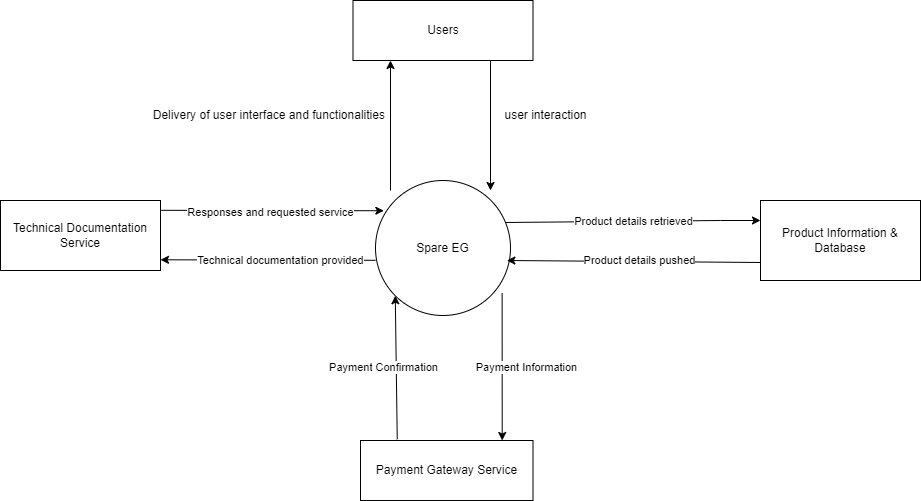

The diagram above was exported from draw.io. Its source (the exported page's mxGraphModel, read from the mxfile embedded in the PNG):
<mxGraphModel dx="1290" dy="522" grid="1" gridSize="10" guides="1" tooltips="1" connect="1" arrows="1" fold="1" page="1" pageScale="1" pageWidth="850" pageHeight="1100" math="0" shadow="0">
  <root>
    <mxCell id="0" />
    <mxCell id="1" parent="0" />
    <mxCell id="wvM8QTy4C0sOxL3V0f05-1" value="Spare EG" style="ellipse;whiteSpace=wrap;html=1;aspect=fixed;" parent="1" vertex="1">
      <mxGeometry x="385" y="220" width="135" height="135" as="geometry" />
    </mxCell>
    <mxCell id="wvM8QTy4C0sOxL3V0f05-6" value="" style="endArrow=classic;html=1;rounded=0;entryX=0;entryY=1;entryDx=0;entryDy=0;" parent="1" edge="1">
      <mxGeometry relative="1" as="geometry">
        <mxPoint x="400" y="230" as="sourcePoint" />
        <mxPoint x="400" y="100" as="targetPoint" />
      </mxGeometry>
    </mxCell>
    <mxCell id="wvM8QTy4C0sOxL3V0f05-11" value="Users" style="rounded=0;whiteSpace=wrap;html=1;" parent="1" vertex="1">
      <mxGeometry x="362.5" y="40" width="180" height="60" as="geometry" />
    </mxCell>
    <mxCell id="wvM8QTy4C0sOxL3V0f05-13" value="" style="endArrow=classic;html=1;rounded=0;entryX=0;entryY=0.25;entryDx=0;entryDy=0;exitX=0.967;exitY=0.311;exitDx=0;exitDy=0;exitPerimeter=0;" parent="1" source="wvM8QTy4C0sOxL3V0f05-1" target="wvM8QTy4C0sOxL3V0f05-20" edge="1">
      <mxGeometry relative="1" as="geometry">
        <mxPoint x="522.835" y="265.89" as="sourcePoint" />
        <mxPoint x="770" y="250" as="targetPoint" />
        <Array as="points">
          <mxPoint x="730" y="260" />
        </Array>
      </mxGeometry>
    </mxCell>
    <mxCell id="wvM8QTy4C0sOxL3V0f05-14" value="Product details retrieved" style="edgeLabel;resizable=0;html=1;align=center;verticalAlign=middle;" parent="wvM8QTy4C0sOxL3V0f05-13" connectable="0" vertex="1">
      <mxGeometry relative="1" as="geometry" />
    </mxCell>
    <mxCell id="wvM8QTy4C0sOxL3V0f05-17" value="" style="endArrow=classic;html=1;rounded=0;exitX=0;exitY=1;exitDx=0;exitDy=0;entryX=0.973;entryY=0.726;entryDx=0;entryDy=0;entryPerimeter=0;" parent="1" edge="1">
      <mxGeometry relative="1" as="geometry">
        <mxPoint x="770" y="301.99" as="sourcePoint" />
        <mxPoint x="516.355" y="300" as="targetPoint" />
        <Array as="points" />
      </mxGeometry>
    </mxCell>
    <mxCell id="wvM8QTy4C0sOxL3V0f05-18" value="Product details pushed" style="edgeLabel;resizable=0;html=1;align=center;verticalAlign=middle;" parent="wvM8QTy4C0sOxL3V0f05-17" connectable="0" vertex="1">
      <mxGeometry relative="1" as="geometry">
        <mxPoint x="5" y="-1" as="offset" />
      </mxGeometry>
    </mxCell>
    <mxCell id="wvM8QTy4C0sOxL3V0f05-20" value="Product Information &amp;amp; Database" style="rounded=0;whiteSpace=wrap;html=1;" parent="1" vertex="1">
      <mxGeometry x="770" y="240" width="160" height="80" as="geometry" />
    </mxCell>
    <mxCell id="wvM8QTy4C0sOxL3V0f05-21" value="Payment Gateway Service" style="rounded=0;whiteSpace=wrap;html=1;" parent="1" vertex="1">
      <mxGeometry x="370" y="480" width="172.5" height="60" as="geometry" />
    </mxCell>
    <mxCell id="wvM8QTy4C0sOxL3V0f05-22" value="Technical Documentation Service" style="rounded=0;whiteSpace=wrap;html=1;" parent="1" vertex="1">
      <mxGeometry x="10" y="240" width="160" height="70" as="geometry" />
    </mxCell>
    <mxCell id="wvM8QTy4C0sOxL3V0f05-23" value="" style="endArrow=classic;html=1;rounded=0;entryX=0.062;entryY=0.224;entryDx=0;entryDy=0;entryPerimeter=0;exitX=1.005;exitY=0.14;exitDx=0;exitDy=0;exitPerimeter=0;" parent="1" source="wvM8QTy4C0sOxL3V0f05-22" target="wvM8QTy4C0sOxL3V0f05-1" edge="1">
      <mxGeometry relative="1" as="geometry">
        <mxPoint x="170" y="250" as="sourcePoint" />
        <mxPoint x="387.1600000000001" y="254.20500000000004" as="targetPoint" />
      </mxGeometry>
    </mxCell>
    <mxCell id="wvM8QTy4C0sOxL3V0f05-24" value="Responses and requested service" style="edgeLabel;resizable=0;html=1;align=center;verticalAlign=middle;" parent="wvM8QTy4C0sOxL3V0f05-23" connectable="0" vertex="1">
      <mxGeometry relative="1" as="geometry">
        <mxPoint x="-2" y="1" as="offset" />
      </mxGeometry>
    </mxCell>
    <mxCell id="wvM8QTy4C0sOxL3V0f05-25" value="" style="endArrow=classic;html=1;rounded=0;entryX=0;entryY=1;entryDx=0;entryDy=0;exitX=0.213;exitY=-0.02;exitDx=0;exitDy=0;exitPerimeter=0;" parent="1" source="wvM8QTy4C0sOxL3V0f05-21" target="wvM8QTy4C0sOxL3V0f05-1" edge="1">
      <mxGeometry relative="1" as="geometry">
        <mxPoint x="410" y="470" as="sourcePoint" />
        <mxPoint x="410" y="360" as="targetPoint" />
      </mxGeometry>
    </mxCell>
    <mxCell id="wvM8QTy4C0sOxL3V0f05-26" value="Payment Confirmation" style="edgeLabel;resizable=0;html=1;align=center;verticalAlign=middle;" parent="wvM8QTy4C0sOxL3V0f05-25" connectable="0" vertex="1">
      <mxGeometry relative="1" as="geometry">
        <mxPoint x="-13" as="offset" />
      </mxGeometry>
    </mxCell>
    <mxCell id="wvM8QTy4C0sOxL3V0f05-27" value="" style="endArrow=classic;html=1;rounded=0;entryX=0.695;entryY=-0.073;entryDx=0;entryDy=0;exitX=0.938;exitY=0.833;exitDx=0;exitDy=0;exitPerimeter=0;entryPerimeter=0;" parent="1" source="wvM8QTy4C0sOxL3V0f05-1" edge="1">
      <mxGeometry relative="1" as="geometry">
        <mxPoint x="510.005" y="351.145" as="sourcePoint" />
        <mxPoint x="511.71375" y="480" as="targetPoint" />
      </mxGeometry>
    </mxCell>
    <mxCell id="wvM8QTy4C0sOxL3V0f05-28" value="Payment Information" style="edgeLabel;resizable=0;html=1;align=center;verticalAlign=middle;" parent="wvM8QTy4C0sOxL3V0f05-27" connectable="0" vertex="1">
      <mxGeometry relative="1" as="geometry">
        <mxPoint x="24" as="offset" />
      </mxGeometry>
    </mxCell>
    <mxCell id="wvM8QTy4C0sOxL3V0f05-29" value="" style="endArrow=classic;html=1;rounded=0;entryX=0.985;entryY=0.847;entryDx=0;entryDy=0;exitX=-0.017;exitY=0.591;exitDx=0;exitDy=0;exitPerimeter=0;entryPerimeter=0;" parent="1" edge="1">
      <mxGeometry relative="1" as="geometry">
        <mxPoint x="385.1049999999999" y="299.7850000000001" as="sourcePoint" />
        <mxPoint x="169.99999999999991" y="299.28999999999996" as="targetPoint" />
        <Array as="points" />
      </mxGeometry>
    </mxCell>
    <mxCell id="wvM8QTy4C0sOxL3V0f05-30" value="Technical documentation provided" style="edgeLabel;resizable=0;html=1;align=center;verticalAlign=middle;" parent="wvM8QTy4C0sOxL3V0f05-29" connectable="0" vertex="1">
      <mxGeometry relative="1" as="geometry">
        <mxPoint x="12" as="offset" />
      </mxGeometry>
    </mxCell>
    <mxCell id="wXYaHXASImngwSdedwRZ-1" value="Delivery of user interface and functionalities&amp;nbsp;" style="text;html=1;align=center;verticalAlign=middle;resizable=0;points=[];autosize=1;strokeColor=none;fillColor=none;" parent="1" vertex="1">
      <mxGeometry x="150" y="140" width="260" height="30" as="geometry" />
    </mxCell>
    <mxCell id="wXYaHXASImngwSdedwRZ-3" value="" style="endArrow=classic;html=1;rounded=0;" parent="1" edge="1">
      <mxGeometry relative="1" as="geometry">
        <mxPoint x="500" y="100" as="sourcePoint" />
        <mxPoint x="500" y="230" as="targetPoint" />
      </mxGeometry>
    </mxCell>
    <mxCell id="wXYaHXASImngwSdedwRZ-4" value="user interaction" style="text;html=1;align=center;verticalAlign=middle;resizable=0;points=[];autosize=1;strokeColor=none;fillColor=none;" parent="1" vertex="1">
      <mxGeometry x="500" y="140" width="110" height="30" as="geometry" />
    </mxCell>
  </root>
</mxGraphModel>